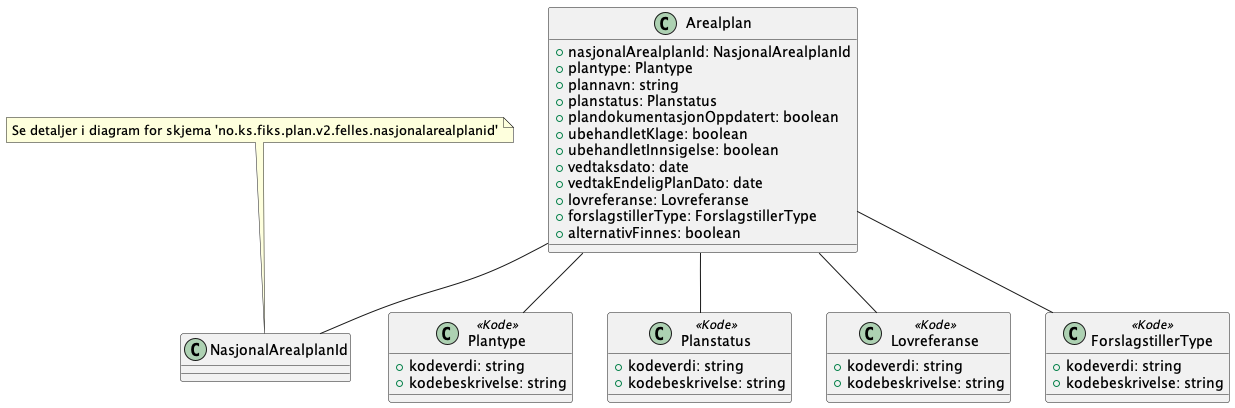

The diagram above was rendered by PlantUML. Its source (embedded in the PNG):
@startuml
class Arealplan {
    +nasjonalArealplanId: NasjonalArealplanId
    +plantype: Plantype
    +plannavn: string
    +planstatus: Planstatus
    +plandokumentasjonOppdatert: boolean
    +ubehandletKlage: boolean
    +ubehandletInnsigelse: boolean
    +vedtaksdato: date
    +vedtakEndeligPlanDato: date
    +lovreferanse: Lovreferanse
    +forslagstillerType: ForslagstillerType
    +alternativFinnes: boolean
}

Arealplan -- NasjonalArealplanId
Arealplan -- Plantype
Arealplan -- Planstatus
Arealplan -- Lovreferanse
Arealplan -- ForslagstillerType

note top of NasjonalArealplanId : Se detaljer i diagram for skjema 'no.ks.fiks.plan.v2.felles.nasjonalarealplanid'

class Plantype <<Kode>> {
    +kodeverdi: string
    +kodebeskrivelse: string
}

class Planstatus <<Kode>> {
    +kodeverdi: string
    +kodebeskrivelse: string
}

class Lovreferanse <<Kode>> {
    +kodeverdi: string
    +kodebeskrivelse: string
}

class ForslagstillerType <<Kode>>{
    +kodeverdi: string
    +kodebeskrivelse: string
}

@enduml